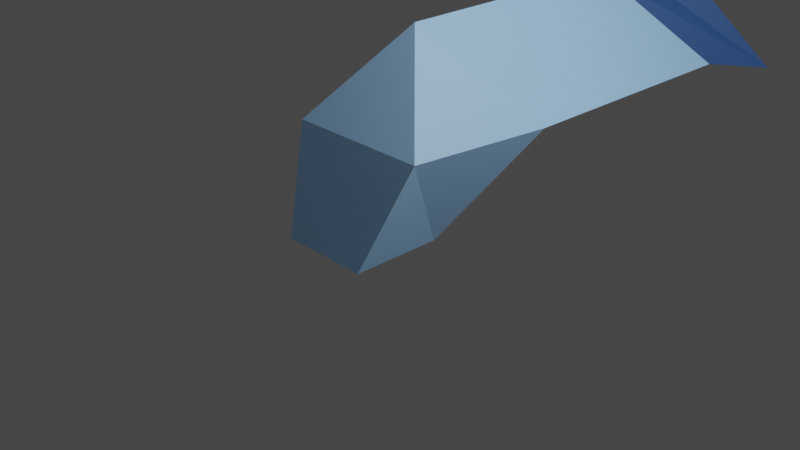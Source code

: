 # Source: SHOTGUN2.blend  (saved by Blender 2.93.20; exported with 4.5.12 LTS)
import bpy
from mathutils import Matrix  # noqa: F401  (used for matrix-valued properties, if any)

bpy.ops.wm.read_factory_settings(use_empty=True)
scene = bpy.context.scene
scene.name = 'Scene'

# ---- collections
col_collection = bpy.data.collections.new('Collection'); scene.collection.children.link(col_collection)

# ---- materials (node trees are filled in below, after node groups)
mat_material = bpy.data.materials.new('Material')
mat_material.alpha_threshold = 0.0
mat_material.use_transparent_shadow = False
mat_material.line_color = (0.0, 0.0, 0.0, 1.0)
mat_material_001 = bpy.data.materials.new('Material.001')
mat_material_001.use_transparent_shadow = False
mat_material_002 = bpy.data.materials.new('Material.002')
mat_material_002.use_transparent_shadow = False

# ---- material node trees
mat_material.use_nodes = True; mat_material.node_tree.nodes.clear()
_N = mat_material.node_tree.nodes; _L = mat_material.node_tree.links
n0 = _N.new('ShaderNodeOutputMaterial'); n0.name = 'Material Output'; n0.location = (300, 300)
n1 = _N.new('ShaderNodeBsdfPrincipled'); n1.name = 'Principled BSDF'; n1.location = (10, 300)
n1.distribution = 'GGX'
n1.subsurface_method = 'BURLEY'
n1.inputs[2].default_value = 0.4
n1.inputs[3].default_value = 1.45
n1.inputs[27].default_value = (0.0, 0.0, 0.0, 1.0)
n1.inputs[28].default_value = 1.0
_L.new(n1.outputs[0], n0.inputs[0])
n0.is_active_output = True
mat_material_001.use_nodes = True; mat_material_001.node_tree.nodes.clear()
_N = mat_material_001.node_tree.nodes; _L = mat_material_001.node_tree.links
n0 = _N.new('ShaderNodeBsdfPrincipled'); n0.name = 'Principled BSDF'; n0.location = (10, 300)
n0.distribution = 'GGX'
n0.subsurface_method = 'BURLEY'
n0.inputs[0].default_value = (0.02843, 0.08438, 0.2462, 1.0)
n0.inputs[3].default_value = 1.45
n0.inputs[27].default_value = (0.0, 0.0, 0.0, 1.0)
n0.inputs[28].default_value = 1.0
n1 = _N.new('ShaderNodeOutputMaterial'); n1.name = 'Material Output'; n1.location = (300, 300)
_L.new(n0.outputs[0], n1.inputs[0])
n1.is_active_output = True
mat_material_002.use_nodes = True; mat_material_002.node_tree.nodes.clear()
_N = mat_material_002.node_tree.nodes; _L = mat_material_002.node_tree.links
n0 = _N.new('ShaderNodeBsdfPrincipled'); n0.name = 'Principled BSDF'; n0.location = (10, 300)
n0.distribution = 'GGX'
n0.subsurface_method = 'BURLEY'
n0.inputs[0].default_value = (0.3564, 0.6308, 0.9734, 1.0)
n0.inputs[3].default_value = 1.45
n0.inputs[27].default_value = (0.0, 0.0, 0.0, 1.0)
n0.inputs[28].default_value = 1.0
n1 = _N.new('ShaderNodeOutputMaterial'); n1.name = 'Material Output'; n1.location = (300, 300)
_L.new(n0.outputs[0], n1.inputs[0])
n1.is_active_output = True

# ---- world
world_world = bpy.data.worlds.new('World'); scene.world = world_world
world_world.use_nodes = True; world_world.node_tree.nodes.clear()
_N = world_world.node_tree.nodes; _L = world_world.node_tree.links
n0 = _N.new('ShaderNodeOutputWorld'); n0.name = 'World Output'; n0.location = (300, 300)
n1 = _N.new('ShaderNodeBackground'); n1.name = 'Background'; n1.location = (10, 300)
n1.inputs[0].default_value = (0.05088, 0.05088, 0.05088, 1.0)
_L.new(n1.outputs[0], n0.inputs[0])
n0.is_active_output = True
world_world.color = (0.05088, 0.05088, 0.05088)
world_world.use_sun_shadow = False
world_world.sun_shadow_jitter_overblur = 0.0

# ---- cameras
cam_camera = bpy.data.cameras.new('Camera')
cam_camera.clip_end = 100.0
cam_camera.ortho_scale = 7.314

# ---- lights
light_light = bpy.data.lights.new('Light', 'POINT')
light_light.transmission_factor = 0.0
light_light.energy = 1000.0
light_light.shadow_soft_size = 0.1
light_light.shadow_maximum_resolution = 0.006
light_light.use_absolute_resolution = True

# ---- meshes
me_cube = bpy.data.meshes.new('Cube')
me_cube.from_pydata([(1.0, 1.0, 1.0), (0.5, 0.0, -0.05836), (0.8, -0.5645, 1.0), (0.5, -1.0, -0.05836), (-1.0, 1.0, 1.0), (-0.5, 0.0, -0.05836), (-0.8, -0.5645, 1.0), (-0.5, -1.0, -0.05836), (1.0, 3.862, 1.0), (0.003975, 0.2004, 2.0), (-0.9791, 3.849, 0.8841), (0.003975, 3.063, 2.0), (1.347, 4.549, 0.8841), (-1.369, 4.549, 0.8841), (-0.005945, 3.518, 2.03), (-0.0006712, 3.971, 2.364)], [], [(5, 4, 0, 1), (5, 1, 3, 7), (3, 2, 6, 7), (1, 0, 2, 3), (7, 6, 4, 5), (6, 2, 9), (6, 9, 4), (2, 0, 9), (9, 0, 8, 11), (4, 9, 11, 10), (0, 4, 10, 8), (11, 8, 12, 14), (10, 11, 14, 13), (8, 10, 13, 12), (14, 12, 15), (14, 15, 13)])
me_cube.polygons.foreach_set('material_index', [2, 2, 2, 2, 2, 2, 2, 2, 2, 2, 0, 1, 1, 1, 1, 1])
_uv = me_cube.uv_layers.new(name='UVMap')
_uv.uv.foreach_set('vector', [0.375, 0.0, 0.625, 0.0, 0.625, 0.25, 0.375, 0.25, 0.375, 0.25, 0.625, 0.25, 0.625, 0.5, 0.375, 0.5, 0.375, 0.75, 0.625, 0.75, 0.625, 1.0, 0.375, 1.0, 0.125, 0.5, 0.375, 0.5, 0.375, 0.75, 0.125, 0.75, 0.625, 0.5, 0.875, 0.5, 0.875, 0.75, 0.625, 0.75, 0.625, 1.0, 0.625, 0.75, 0.0, 0.0, 0.625, 1.0, 0.0, 0.0, 0.875, 0.75, 0.625, 0.75, 0.375, 0.5, 0.0, 0.0, 0.0, 0.0, 0.375, 0.5, 0.375, 0.5, 0.0, 0.0, 0.875, 0.75, 0.0, 0.0, 0.0, 0.0, 0.875, 0.75, 0.625, 0.25, 0.625, 0.0, 0.625, 0.0, 0.625, 0.25, 0.0, 0.0, 0.375, 0.5, 0.375, 0.5, 0.0, 0.0, 0.875, 0.75, 0.0, 0.0, 0.0, 0.0, 0.875, 0.75, 0.625, 0.25, 0.625, 0.0, 0.625, 0.0, 0.625, 0.25, 0.0, 0.0, 0.375, 0.5, 0.0, 0.0, 0.0, 0.0, 0.0, 0.0, 0.875, 0.75])
me_cube.materials.append(mat_material)
me_cube.materials.append(mat_material_001)
me_cube.materials.append(mat_material_002)
me_cube.use_remesh_preserve_volume = False
me_cube.use_remesh_preserve_attributes = False
me_cube.use_mirror_vertex_groups = False
me_cube.update()

# ---- objects
ob_cube = bpy.data.objects.new('Cube', me_cube)
ob_light = bpy.data.objects.new('Light', light_light)
ob_camera = bpy.data.objects.new('Camera', cam_camera)

# ---- transforms, parenting, visibility, modifiers, constraints
ob_cube.location = (0.0, 0.0, 0.0)
ob_cube.lock_rotations_4d = False
ob_cube.empty_display_type = 'ARROWS'
ob_cube.lineart.crease_threshold = 0.0
ob_light.location = (4.076, 1.005, 5.904)
ob_light.rotation_euler = (0.6503, 0.05522, 1.866)
ob_light.lock_rotations_4d = False
ob_light.empty_display_type = 'ARROWS'
ob_light.color = (0.0, 0.0, 0.0, 0.0)
ob_light.lineart.crease_threshold = 0.0
ob_camera.location = (7.359, -6.926, 4.958)
ob_camera.rotation_euler = (1.109, 0.0, 0.8149)
ob_camera.lock_rotations_4d = False
ob_camera.empty_display_type = 'ARROWS'
ob_camera.color = (0.0, 0.0, 0.0, 0.0)
ob_camera.display_type = 'WIRE'
ob_camera.lineart.crease_threshold = 0.0

# ---- collection membership
col_collection.objects.link(ob_cube)
col_collection.objects.link(ob_light)
col_collection.objects.link(ob_camera)

# ---- scene / render settings (as saved in the file)
scene.camera = ob_camera
scene.frame_start = 1; scene.frame_end = 250; scene.frame_set(1)
scene.render.engine = 'BLENDER_EEVEE_NEXT'
scene.cycles.use_denoising = False
scene.cycles.samples = 128
scene.cycles.sampling_pattern = 'TABULATED_SOBOL'
scene.cycles.use_adaptive_sampling = False
scene.cycles.use_light_tree = False
scene.view_settings.view_transform = 'Filmic'
bpy.context.view_layer.update()
